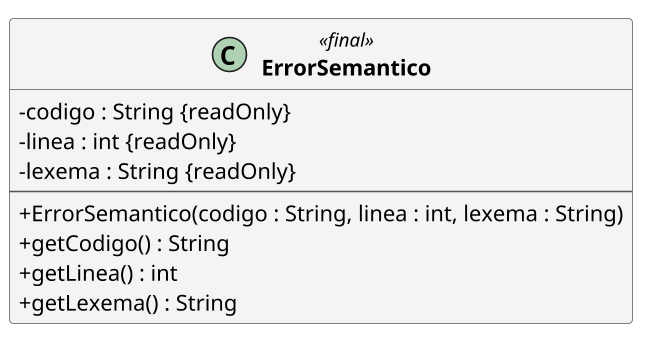

The diagram above was rendered by PlantUML. Its source (embedded in the PNG):
@startuml ErrorSemantico
!pragma layout smetana
skinparam classAttributeIconSize 0
skinparam linetype polyline
skinparam nodesep 110
skinparam ranksep 130
skinparam shadowing false
skinparam defaultFontName Arial
skinparam classFontStyle bold
skinparam ArrowThickness 1.2
skinparam ArrowFontSize 13
skinparam ArrowFontStyle bold
skinparam class {
  BackgroundColor #FDFDFD
  BorderColor #555555
  ArrowColor #333333
}
skinparam class<<interface>> {
  BackgroundColor #E8F1FB
}
skinparam class<<final>> {
  BackgroundColor #F4F4F4
}
skinparam package {
  BackgroundColor #FFFFFF
  BorderColor #999999
}
hide empty members
skinparam dpi 150

class ErrorSemantico <<final>> {
- codigo : String {readOnly}
- linea : int {readOnly}
- lexema : String {readOnly}
--
+ ErrorSemantico(codigo : String, linea : int, lexema : String)
+ getCodigo() : String
+ getLinea() : int
+ getLexema() : String
}
@enduml